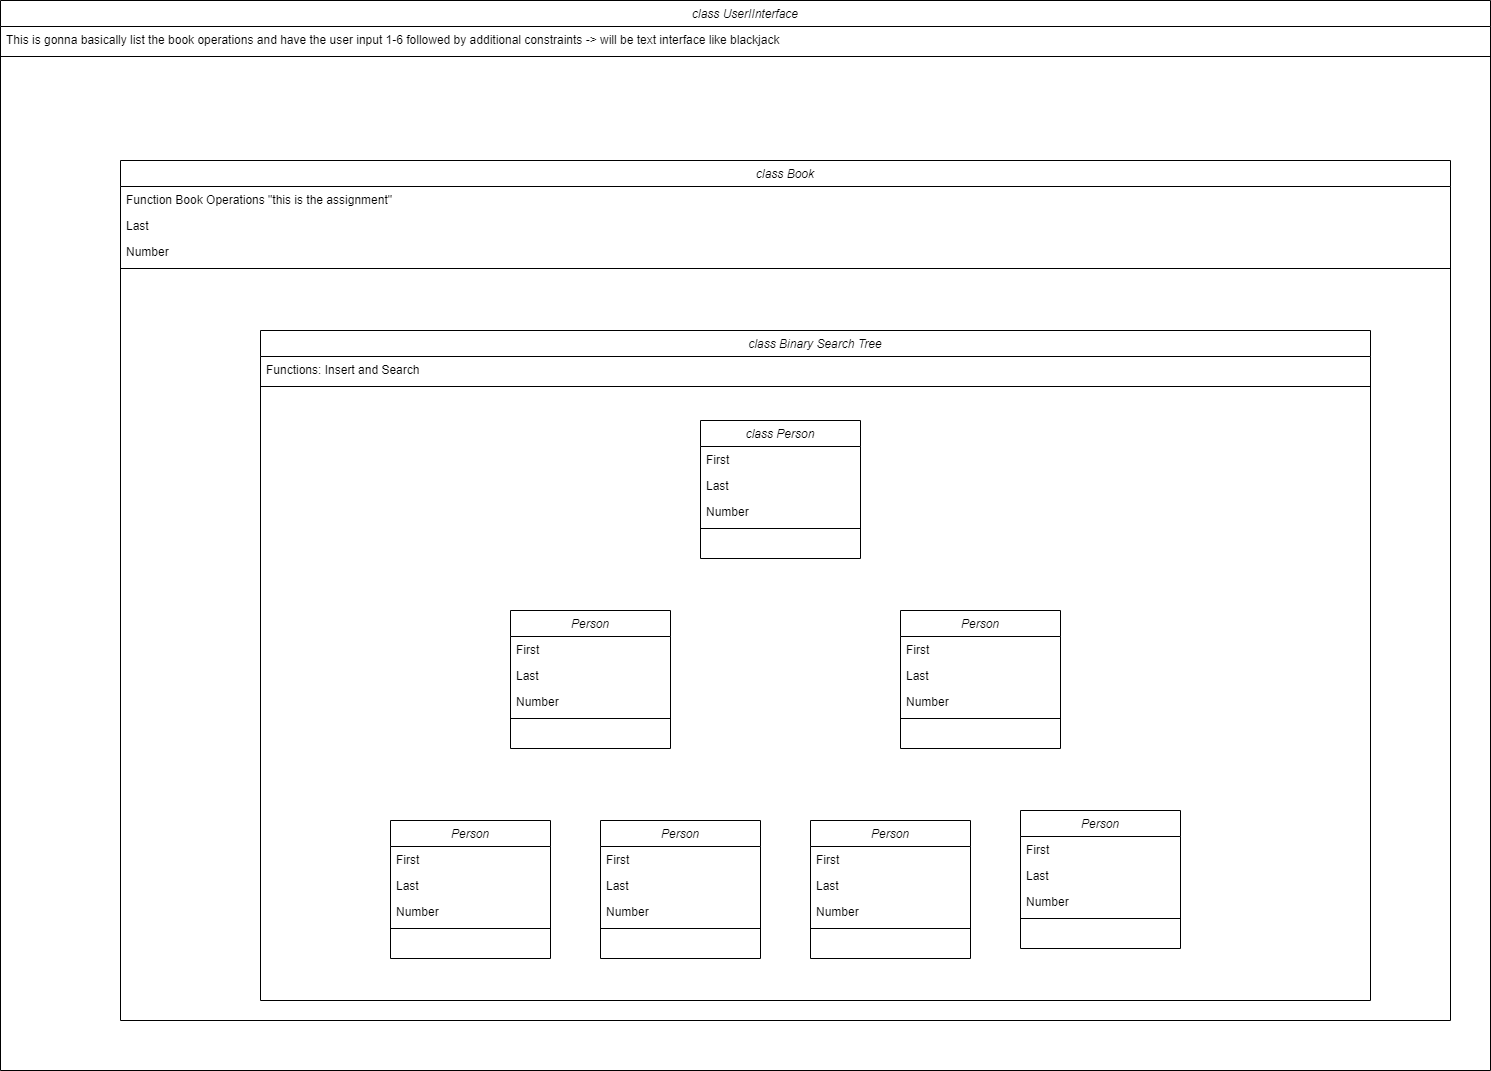

The diagram above was exported from draw.io. Its source (the exported page's mxGraphModel, read from the mxfile embedded in the PNG):
<mxGraphModel dx="2729" dy="1037" grid="1" gridSize="10" guides="1" tooltips="1" connect="1" arrows="1" fold="1" page="1" pageScale="1" pageWidth="827" pageHeight="1169" math="0" shadow="0">
  <root>
    <mxCell id="WIyWlLk6GJQsqaUBKTNV-0" />
    <mxCell id="WIyWlLk6GJQsqaUBKTNV-1" parent="WIyWlLk6GJQsqaUBKTNV-0" />
    <mxCell id="zkfFHV4jXpPFQw0GAbJ--0" value="Person" style="swimlane;fontStyle=2;align=center;verticalAlign=top;childLayout=stackLayout;horizontal=1;startSize=26;horizontalStack=0;resizeParent=1;resizeLast=0;collapsible=1;marginBottom=0;rounded=0;shadow=0;strokeWidth=1;" parent="WIyWlLk6GJQsqaUBKTNV-1" vertex="1">
      <mxGeometry x="210" y="880" width="160" height="138" as="geometry">
        <mxRectangle x="230" y="140" width="160" height="26" as="alternateBounds" />
      </mxGeometry>
    </mxCell>
    <mxCell id="zkfFHV4jXpPFQw0GAbJ--1" value="First" style="text;align=left;verticalAlign=top;spacingLeft=4;spacingRight=4;overflow=hidden;rotatable=0;points=[[0,0.5],[1,0.5]];portConstraint=eastwest;" parent="zkfFHV4jXpPFQw0GAbJ--0" vertex="1">
      <mxGeometry y="26" width="160" height="26" as="geometry" />
    </mxCell>
    <mxCell id="zkfFHV4jXpPFQw0GAbJ--2" value="Last" style="text;align=left;verticalAlign=top;spacingLeft=4;spacingRight=4;overflow=hidden;rotatable=0;points=[[0,0.5],[1,0.5]];portConstraint=eastwest;rounded=0;shadow=0;html=0;" parent="zkfFHV4jXpPFQw0GAbJ--0" vertex="1">
      <mxGeometry y="52" width="160" height="26" as="geometry" />
    </mxCell>
    <mxCell id="zkfFHV4jXpPFQw0GAbJ--3" value="Number" style="text;align=left;verticalAlign=top;spacingLeft=4;spacingRight=4;overflow=hidden;rotatable=0;points=[[0,0.5],[1,0.5]];portConstraint=eastwest;rounded=0;shadow=0;html=0;" parent="zkfFHV4jXpPFQw0GAbJ--0" vertex="1">
      <mxGeometry y="78" width="160" height="26" as="geometry" />
    </mxCell>
    <mxCell id="zkfFHV4jXpPFQw0GAbJ--4" value="" style="line;html=1;strokeWidth=1;align=left;verticalAlign=middle;spacingTop=-1;spacingLeft=3;spacingRight=3;rotatable=0;labelPosition=right;points=[];portConstraint=eastwest;" parent="zkfFHV4jXpPFQw0GAbJ--0" vertex="1">
      <mxGeometry y="104" width="160" height="8" as="geometry" />
    </mxCell>
    <mxCell id="QXNzrcV4vrHpFepScDxB-7" value="Person" style="swimlane;fontStyle=2;align=center;verticalAlign=top;childLayout=stackLayout;horizontal=1;startSize=26;horizontalStack=0;resizeParent=1;resizeLast=0;collapsible=1;marginBottom=0;rounded=0;shadow=0;strokeWidth=1;" vertex="1" parent="WIyWlLk6GJQsqaUBKTNV-1">
      <mxGeometry x="420" y="880" width="160" height="138" as="geometry">
        <mxRectangle x="230" y="140" width="160" height="26" as="alternateBounds" />
      </mxGeometry>
    </mxCell>
    <mxCell id="QXNzrcV4vrHpFepScDxB-8" value="First" style="text;align=left;verticalAlign=top;spacingLeft=4;spacingRight=4;overflow=hidden;rotatable=0;points=[[0,0.5],[1,0.5]];portConstraint=eastwest;" vertex="1" parent="QXNzrcV4vrHpFepScDxB-7">
      <mxGeometry y="26" width="160" height="26" as="geometry" />
    </mxCell>
    <mxCell id="QXNzrcV4vrHpFepScDxB-9" value="Last" style="text;align=left;verticalAlign=top;spacingLeft=4;spacingRight=4;overflow=hidden;rotatable=0;points=[[0,0.5],[1,0.5]];portConstraint=eastwest;rounded=0;shadow=0;html=0;" vertex="1" parent="QXNzrcV4vrHpFepScDxB-7">
      <mxGeometry y="52" width="160" height="26" as="geometry" />
    </mxCell>
    <mxCell id="QXNzrcV4vrHpFepScDxB-10" value="Number" style="text;align=left;verticalAlign=top;spacingLeft=4;spacingRight=4;overflow=hidden;rotatable=0;points=[[0,0.5],[1,0.5]];portConstraint=eastwest;rounded=0;shadow=0;html=0;" vertex="1" parent="QXNzrcV4vrHpFepScDxB-7">
      <mxGeometry y="78" width="160" height="26" as="geometry" />
    </mxCell>
    <mxCell id="QXNzrcV4vrHpFepScDxB-11" value="" style="line;html=1;strokeWidth=1;align=left;verticalAlign=middle;spacingTop=-1;spacingLeft=3;spacingRight=3;rotatable=0;labelPosition=right;points=[];portConstraint=eastwest;" vertex="1" parent="QXNzrcV4vrHpFepScDxB-7">
      <mxGeometry y="104" width="160" height="8" as="geometry" />
    </mxCell>
    <mxCell id="QXNzrcV4vrHpFepScDxB-12" value="Person" style="swimlane;fontStyle=2;align=center;verticalAlign=top;childLayout=stackLayout;horizontal=1;startSize=26;horizontalStack=0;resizeParent=1;resizeLast=0;collapsible=1;marginBottom=0;rounded=0;shadow=0;strokeWidth=1;" vertex="1" parent="WIyWlLk6GJQsqaUBKTNV-1">
      <mxGeometry x="630" y="880" width="160" height="138" as="geometry">
        <mxRectangle x="230" y="140" width="160" height="26" as="alternateBounds" />
      </mxGeometry>
    </mxCell>
    <mxCell id="QXNzrcV4vrHpFepScDxB-13" value="First" style="text;align=left;verticalAlign=top;spacingLeft=4;spacingRight=4;overflow=hidden;rotatable=0;points=[[0,0.5],[1,0.5]];portConstraint=eastwest;" vertex="1" parent="QXNzrcV4vrHpFepScDxB-12">
      <mxGeometry y="26" width="160" height="26" as="geometry" />
    </mxCell>
    <mxCell id="QXNzrcV4vrHpFepScDxB-14" value="Last" style="text;align=left;verticalAlign=top;spacingLeft=4;spacingRight=4;overflow=hidden;rotatable=0;points=[[0,0.5],[1,0.5]];portConstraint=eastwest;rounded=0;shadow=0;html=0;" vertex="1" parent="QXNzrcV4vrHpFepScDxB-12">
      <mxGeometry y="52" width="160" height="26" as="geometry" />
    </mxCell>
    <mxCell id="QXNzrcV4vrHpFepScDxB-15" value="Number" style="text;align=left;verticalAlign=top;spacingLeft=4;spacingRight=4;overflow=hidden;rotatable=0;points=[[0,0.5],[1,0.5]];portConstraint=eastwest;rounded=0;shadow=0;html=0;" vertex="1" parent="QXNzrcV4vrHpFepScDxB-12">
      <mxGeometry y="78" width="160" height="26" as="geometry" />
    </mxCell>
    <mxCell id="QXNzrcV4vrHpFepScDxB-16" value="" style="line;html=1;strokeWidth=1;align=left;verticalAlign=middle;spacingTop=-1;spacingLeft=3;spacingRight=3;rotatable=0;labelPosition=right;points=[];portConstraint=eastwest;" vertex="1" parent="QXNzrcV4vrHpFepScDxB-12">
      <mxGeometry y="104" width="160" height="8" as="geometry" />
    </mxCell>
    <mxCell id="QXNzrcV4vrHpFepScDxB-17" value="Person" style="swimlane;fontStyle=2;align=center;verticalAlign=top;childLayout=stackLayout;horizontal=1;startSize=26;horizontalStack=0;resizeParent=1;resizeLast=0;collapsible=1;marginBottom=0;rounded=0;shadow=0;strokeWidth=1;" vertex="1" parent="WIyWlLk6GJQsqaUBKTNV-1">
      <mxGeometry x="840" y="870" width="160" height="138" as="geometry">
        <mxRectangle x="230" y="140" width="160" height="26" as="alternateBounds" />
      </mxGeometry>
    </mxCell>
    <mxCell id="QXNzrcV4vrHpFepScDxB-18" value="First" style="text;align=left;verticalAlign=top;spacingLeft=4;spacingRight=4;overflow=hidden;rotatable=0;points=[[0,0.5],[1,0.5]];portConstraint=eastwest;" vertex="1" parent="QXNzrcV4vrHpFepScDxB-17">
      <mxGeometry y="26" width="160" height="26" as="geometry" />
    </mxCell>
    <mxCell id="QXNzrcV4vrHpFepScDxB-19" value="Last" style="text;align=left;verticalAlign=top;spacingLeft=4;spacingRight=4;overflow=hidden;rotatable=0;points=[[0,0.5],[1,0.5]];portConstraint=eastwest;rounded=0;shadow=0;html=0;" vertex="1" parent="QXNzrcV4vrHpFepScDxB-17">
      <mxGeometry y="52" width="160" height="26" as="geometry" />
    </mxCell>
    <mxCell id="QXNzrcV4vrHpFepScDxB-20" value="Number" style="text;align=left;verticalAlign=top;spacingLeft=4;spacingRight=4;overflow=hidden;rotatable=0;points=[[0,0.5],[1,0.5]];portConstraint=eastwest;rounded=0;shadow=0;html=0;" vertex="1" parent="QXNzrcV4vrHpFepScDxB-17">
      <mxGeometry y="78" width="160" height="26" as="geometry" />
    </mxCell>
    <mxCell id="QXNzrcV4vrHpFepScDxB-21" value="" style="line;html=1;strokeWidth=1;align=left;verticalAlign=middle;spacingTop=-1;spacingLeft=3;spacingRight=3;rotatable=0;labelPosition=right;points=[];portConstraint=eastwest;" vertex="1" parent="QXNzrcV4vrHpFepScDxB-17">
      <mxGeometry y="104" width="160" height="8" as="geometry" />
    </mxCell>
    <mxCell id="QXNzrcV4vrHpFepScDxB-27" value="Person" style="swimlane;fontStyle=2;align=center;verticalAlign=top;childLayout=stackLayout;horizontal=1;startSize=26;horizontalStack=0;resizeParent=1;resizeLast=0;collapsible=1;marginBottom=0;rounded=0;shadow=0;strokeWidth=1;" vertex="1" parent="WIyWlLk6GJQsqaUBKTNV-1">
      <mxGeometry x="720" y="670" width="160" height="138" as="geometry">
        <mxRectangle x="230" y="140" width="160" height="26" as="alternateBounds" />
      </mxGeometry>
    </mxCell>
    <mxCell id="QXNzrcV4vrHpFepScDxB-28" value="First" style="text;align=left;verticalAlign=top;spacingLeft=4;spacingRight=4;overflow=hidden;rotatable=0;points=[[0,0.5],[1,0.5]];portConstraint=eastwest;" vertex="1" parent="QXNzrcV4vrHpFepScDxB-27">
      <mxGeometry y="26" width="160" height="26" as="geometry" />
    </mxCell>
    <mxCell id="QXNzrcV4vrHpFepScDxB-29" value="Last" style="text;align=left;verticalAlign=top;spacingLeft=4;spacingRight=4;overflow=hidden;rotatable=0;points=[[0,0.5],[1,0.5]];portConstraint=eastwest;rounded=0;shadow=0;html=0;" vertex="1" parent="QXNzrcV4vrHpFepScDxB-27">
      <mxGeometry y="52" width="160" height="26" as="geometry" />
    </mxCell>
    <mxCell id="QXNzrcV4vrHpFepScDxB-30" value="Number" style="text;align=left;verticalAlign=top;spacingLeft=4;spacingRight=4;overflow=hidden;rotatable=0;points=[[0,0.5],[1,0.5]];portConstraint=eastwest;rounded=0;shadow=0;html=0;" vertex="1" parent="QXNzrcV4vrHpFepScDxB-27">
      <mxGeometry y="78" width="160" height="26" as="geometry" />
    </mxCell>
    <mxCell id="QXNzrcV4vrHpFepScDxB-31" value="" style="line;html=1;strokeWidth=1;align=left;verticalAlign=middle;spacingTop=-1;spacingLeft=3;spacingRight=3;rotatable=0;labelPosition=right;points=[];portConstraint=eastwest;" vertex="1" parent="QXNzrcV4vrHpFepScDxB-27">
      <mxGeometry y="104" width="160" height="8" as="geometry" />
    </mxCell>
    <mxCell id="QXNzrcV4vrHpFepScDxB-32" value="class Person" style="swimlane;fontStyle=2;align=center;verticalAlign=top;childLayout=stackLayout;horizontal=1;startSize=26;horizontalStack=0;resizeParent=1;resizeLast=0;collapsible=1;marginBottom=0;rounded=0;shadow=0;strokeWidth=1;" vertex="1" parent="WIyWlLk6GJQsqaUBKTNV-1">
      <mxGeometry x="520" y="480" width="160" height="138" as="geometry">
        <mxRectangle x="230" y="140" width="160" height="26" as="alternateBounds" />
      </mxGeometry>
    </mxCell>
    <mxCell id="QXNzrcV4vrHpFepScDxB-33" value="First" style="text;align=left;verticalAlign=top;spacingLeft=4;spacingRight=4;overflow=hidden;rotatable=0;points=[[0,0.5],[1,0.5]];portConstraint=eastwest;" vertex="1" parent="QXNzrcV4vrHpFepScDxB-32">
      <mxGeometry y="26" width="160" height="26" as="geometry" />
    </mxCell>
    <mxCell id="QXNzrcV4vrHpFepScDxB-34" value="Last" style="text;align=left;verticalAlign=top;spacingLeft=4;spacingRight=4;overflow=hidden;rotatable=0;points=[[0,0.5],[1,0.5]];portConstraint=eastwest;rounded=0;shadow=0;html=0;" vertex="1" parent="QXNzrcV4vrHpFepScDxB-32">
      <mxGeometry y="52" width="160" height="26" as="geometry" />
    </mxCell>
    <mxCell id="QXNzrcV4vrHpFepScDxB-35" value="Number" style="text;align=left;verticalAlign=top;spacingLeft=4;spacingRight=4;overflow=hidden;rotatable=0;points=[[0,0.5],[1,0.5]];portConstraint=eastwest;rounded=0;shadow=0;html=0;" vertex="1" parent="QXNzrcV4vrHpFepScDxB-32">
      <mxGeometry y="78" width="160" height="26" as="geometry" />
    </mxCell>
    <mxCell id="QXNzrcV4vrHpFepScDxB-36" value="" style="line;html=1;strokeWidth=1;align=left;verticalAlign=middle;spacingTop=-1;spacingLeft=3;spacingRight=3;rotatable=0;labelPosition=right;points=[];portConstraint=eastwest;" vertex="1" parent="QXNzrcV4vrHpFepScDxB-32">
      <mxGeometry y="104" width="160" height="8" as="geometry" />
    </mxCell>
    <mxCell id="QXNzrcV4vrHpFepScDxB-22" value="Person" style="swimlane;fontStyle=2;align=center;verticalAlign=top;childLayout=stackLayout;horizontal=1;startSize=26;horizontalStack=0;resizeParent=1;resizeLast=0;collapsible=1;marginBottom=0;rounded=0;shadow=0;strokeWidth=1;" vertex="1" parent="WIyWlLk6GJQsqaUBKTNV-1">
      <mxGeometry x="330" y="670" width="160" height="138" as="geometry">
        <mxRectangle x="230" y="140" width="160" height="26" as="alternateBounds" />
      </mxGeometry>
    </mxCell>
    <mxCell id="QXNzrcV4vrHpFepScDxB-23" value="First" style="text;align=left;verticalAlign=top;spacingLeft=4;spacingRight=4;overflow=hidden;rotatable=0;points=[[0,0.5],[1,0.5]];portConstraint=eastwest;" vertex="1" parent="QXNzrcV4vrHpFepScDxB-22">
      <mxGeometry y="26" width="160" height="26" as="geometry" />
    </mxCell>
    <mxCell id="QXNzrcV4vrHpFepScDxB-24" value="Last" style="text;align=left;verticalAlign=top;spacingLeft=4;spacingRight=4;overflow=hidden;rotatable=0;points=[[0,0.5],[1,0.5]];portConstraint=eastwest;rounded=0;shadow=0;html=0;" vertex="1" parent="QXNzrcV4vrHpFepScDxB-22">
      <mxGeometry y="52" width="160" height="26" as="geometry" />
    </mxCell>
    <mxCell id="QXNzrcV4vrHpFepScDxB-25" value="Number" style="text;align=left;verticalAlign=top;spacingLeft=4;spacingRight=4;overflow=hidden;rotatable=0;points=[[0,0.5],[1,0.5]];portConstraint=eastwest;rounded=0;shadow=0;html=0;" vertex="1" parent="QXNzrcV4vrHpFepScDxB-22">
      <mxGeometry y="78" width="160" height="26" as="geometry" />
    </mxCell>
    <mxCell id="QXNzrcV4vrHpFepScDxB-26" value="" style="line;html=1;strokeWidth=1;align=left;verticalAlign=middle;spacingTop=-1;spacingLeft=3;spacingRight=3;rotatable=0;labelPosition=right;points=[];portConstraint=eastwest;" vertex="1" parent="QXNzrcV4vrHpFepScDxB-22">
      <mxGeometry y="104" width="160" height="8" as="geometry" />
    </mxCell>
    <mxCell id="QXNzrcV4vrHpFepScDxB-39" value="class Binary Search Tree" style="swimlane;fontStyle=2;align=center;verticalAlign=top;childLayout=stackLayout;horizontal=1;startSize=26;horizontalStack=0;resizeParent=1;resizeLast=0;collapsible=1;marginBottom=0;rounded=0;shadow=0;strokeWidth=1;" vertex="1" parent="WIyWlLk6GJQsqaUBKTNV-1">
      <mxGeometry x="80" y="390" width="1110" height="670" as="geometry">
        <mxRectangle x="230" y="140" width="160" height="26" as="alternateBounds" />
      </mxGeometry>
    </mxCell>
    <mxCell id="QXNzrcV4vrHpFepScDxB-41" value="Functions: Insert and Search" style="text;align=left;verticalAlign=top;spacingLeft=4;spacingRight=4;overflow=hidden;rotatable=0;points=[[0,0.5],[1,0.5]];portConstraint=eastwest;rounded=0;shadow=0;html=0;" vertex="1" parent="QXNzrcV4vrHpFepScDxB-39">
      <mxGeometry y="26" width="1110" height="26" as="geometry" />
    </mxCell>
    <mxCell id="QXNzrcV4vrHpFepScDxB-43" value="" style="line;html=1;strokeWidth=1;align=left;verticalAlign=middle;spacingTop=-1;spacingLeft=3;spacingRight=3;rotatable=0;labelPosition=right;points=[];portConstraint=eastwest;" vertex="1" parent="QXNzrcV4vrHpFepScDxB-39">
      <mxGeometry y="52" width="1110" height="8" as="geometry" />
    </mxCell>
    <mxCell id="QXNzrcV4vrHpFepScDxB-45" value="class Book&#10;" style="swimlane;fontStyle=2;align=center;verticalAlign=top;childLayout=stackLayout;horizontal=1;startSize=26;horizontalStack=0;resizeParent=1;resizeLast=0;collapsible=1;marginBottom=0;rounded=0;shadow=0;strokeWidth=1;" vertex="1" parent="WIyWlLk6GJQsqaUBKTNV-1">
      <mxGeometry x="-60" y="220" width="1330" height="860" as="geometry">
        <mxRectangle x="230" y="140" width="160" height="26" as="alternateBounds" />
      </mxGeometry>
    </mxCell>
    <mxCell id="QXNzrcV4vrHpFepScDxB-46" value="Function Book Operations &quot;this is the assignment&quot;" style="text;align=left;verticalAlign=top;spacingLeft=4;spacingRight=4;overflow=hidden;rotatable=0;points=[[0,0.5],[1,0.5]];portConstraint=eastwest;" vertex="1" parent="QXNzrcV4vrHpFepScDxB-45">
      <mxGeometry y="26" width="1330" height="26" as="geometry" />
    </mxCell>
    <mxCell id="QXNzrcV4vrHpFepScDxB-47" value="Last" style="text;align=left;verticalAlign=top;spacingLeft=4;spacingRight=4;overflow=hidden;rotatable=0;points=[[0,0.5],[1,0.5]];portConstraint=eastwest;rounded=0;shadow=0;html=0;" vertex="1" parent="QXNzrcV4vrHpFepScDxB-45">
      <mxGeometry y="52" width="1330" height="26" as="geometry" />
    </mxCell>
    <mxCell id="QXNzrcV4vrHpFepScDxB-48" value="Number" style="text;align=left;verticalAlign=top;spacingLeft=4;spacingRight=4;overflow=hidden;rotatable=0;points=[[0,0.5],[1,0.5]];portConstraint=eastwest;rounded=0;shadow=0;html=0;" vertex="1" parent="QXNzrcV4vrHpFepScDxB-45">
      <mxGeometry y="78" width="1330" height="26" as="geometry" />
    </mxCell>
    <mxCell id="QXNzrcV4vrHpFepScDxB-49" value="" style="line;html=1;strokeWidth=1;align=left;verticalAlign=middle;spacingTop=-1;spacingLeft=3;spacingRight=3;rotatable=0;labelPosition=right;points=[];portConstraint=eastwest;" vertex="1" parent="QXNzrcV4vrHpFepScDxB-45">
      <mxGeometry y="104" width="1330" height="8" as="geometry" />
    </mxCell>
    <mxCell id="QXNzrcV4vrHpFepScDxB-50" value="class UserIInterface" style="swimlane;fontStyle=2;align=center;verticalAlign=top;childLayout=stackLayout;horizontal=1;startSize=26;horizontalStack=0;resizeParent=1;resizeLast=0;collapsible=1;marginBottom=0;rounded=0;shadow=0;strokeWidth=1;" vertex="1" parent="WIyWlLk6GJQsqaUBKTNV-1">
      <mxGeometry x="-180" y="60" width="1490" height="1070" as="geometry">
        <mxRectangle x="230" y="140" width="160" height="26" as="alternateBounds" />
      </mxGeometry>
    </mxCell>
    <mxCell id="QXNzrcV4vrHpFepScDxB-51" value="This is gonna basically list the book operations and have the user input 1-6 followed by additional constraints -&gt; will be text interface like blackjack" style="text;align=left;verticalAlign=top;spacingLeft=4;spacingRight=4;overflow=hidden;rotatable=0;points=[[0,0.5],[1,0.5]];portConstraint=eastwest;" vertex="1" parent="QXNzrcV4vrHpFepScDxB-50">
      <mxGeometry y="26" width="1490" height="26" as="geometry" />
    </mxCell>
    <mxCell id="QXNzrcV4vrHpFepScDxB-54" value="" style="line;html=1;strokeWidth=1;align=left;verticalAlign=middle;spacingTop=-1;spacingLeft=3;spacingRight=3;rotatable=0;labelPosition=right;points=[];portConstraint=eastwest;" vertex="1" parent="QXNzrcV4vrHpFepScDxB-50">
      <mxGeometry y="52" width="1490" height="8" as="geometry" />
    </mxCell>
  </root>
</mxGraphModel>